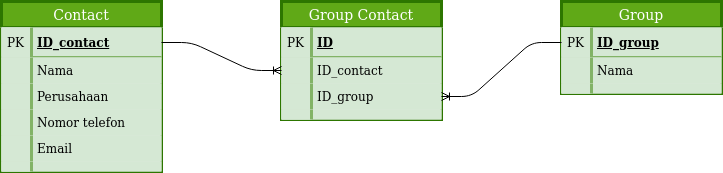

The diagram above was exported from draw.io. Its source (the exported page's mxGraphModel, read from the mxfile embedded in the PNG):
<mxGraphModel dx="1355" dy="776" grid="1" gridSize="10" guides="1" tooltips="1" connect="1" arrows="1" fold="1" page="1" pageScale="1" pageWidth="850" pageHeight="1100" background="#FFFFFF" math="0" shadow="0">
  <root>
    <mxCell id="0" />
    <mxCell id="1" parent="0" />
    <mxCell id="OGLSEi7E3Wdu_CV9gWkr-1" value="Contact" style="swimlane;fontStyle=0;childLayout=stackLayout;horizontal=1;startSize=26;horizontalStack=0;resizeParent=1;resizeParentMax=0;resizeLast=0;collapsible=1;marginBottom=0;align=center;fontSize=14;fillColor=#60a917;strokeColor=#2D7600;fontColor=#ffffff;strokeWidth=3;" vertex="1" parent="1">
      <mxGeometry x="90" y="120" width="160" height="170" as="geometry">
        <mxRectangle x="90" y="120" width="90" height="26" as="alternateBounds" />
      </mxGeometry>
    </mxCell>
    <mxCell id="OGLSEi7E3Wdu_CV9gWkr-2" value="ID_contact" style="shape=partialRectangle;top=0;left=0;right=0;bottom=1;align=left;verticalAlign=middle;fillColor=#d5e8d4;spacingLeft=34;spacingRight=4;overflow=hidden;rotatable=0;points=[[0,0.5],[1,0.5]];portConstraint=eastwest;dropTarget=0;fontStyle=5;fontSize=12;strokeColor=#82b366;strokeWidth=3;" vertex="1" parent="OGLSEi7E3Wdu_CV9gWkr-1">
      <mxGeometry y="26" width="160" height="30" as="geometry" />
    </mxCell>
    <mxCell id="OGLSEi7E3Wdu_CV9gWkr-3" value="PK" style="shape=partialRectangle;top=0;left=0;bottom=0;fillColor=#d5e8d4;align=left;verticalAlign=middle;spacingLeft=4;spacingRight=4;overflow=hidden;rotatable=0;points=[];portConstraint=eastwest;part=1;fontSize=12;strokeColor=#82b366;strokeWidth=3;" vertex="1" connectable="0" parent="OGLSEi7E3Wdu_CV9gWkr-2">
      <mxGeometry width="30" height="30" as="geometry" />
    </mxCell>
    <mxCell id="OGLSEi7E3Wdu_CV9gWkr-4" value="Nama" style="shape=partialRectangle;top=0;left=0;right=0;bottom=0;align=left;verticalAlign=top;fillColor=#d5e8d4;spacingLeft=34;spacingRight=4;overflow=hidden;rotatable=0;points=[[0,0.5],[1,0.5]];portConstraint=eastwest;dropTarget=0;fontSize=12;strokeColor=#82b366;strokeWidth=3;" vertex="1" parent="OGLSEi7E3Wdu_CV9gWkr-1">
      <mxGeometry y="56" width="160" height="26" as="geometry" />
    </mxCell>
    <mxCell id="OGLSEi7E3Wdu_CV9gWkr-5" value="" style="shape=partialRectangle;top=0;left=0;bottom=0;fillColor=#d5e8d4;align=left;verticalAlign=top;spacingLeft=4;spacingRight=4;overflow=hidden;rotatable=0;points=[];portConstraint=eastwest;part=1;fontSize=12;strokeColor=#82b366;strokeWidth=3;" vertex="1" connectable="0" parent="OGLSEi7E3Wdu_CV9gWkr-4">
      <mxGeometry width="30" height="26" as="geometry" />
    </mxCell>
    <mxCell id="OGLSEi7E3Wdu_CV9gWkr-6" value="Perusahaan" style="shape=partialRectangle;top=0;left=0;right=0;bottom=0;align=left;verticalAlign=top;fillColor=#d5e8d4;spacingLeft=34;spacingRight=4;overflow=hidden;rotatable=0;points=[[0,0.5],[1,0.5]];portConstraint=eastwest;dropTarget=0;fontSize=12;strokeColor=#82b366;strokeWidth=3;" vertex="1" parent="OGLSEi7E3Wdu_CV9gWkr-1">
      <mxGeometry y="82" width="160" height="26" as="geometry" />
    </mxCell>
    <mxCell id="OGLSEi7E3Wdu_CV9gWkr-7" value="" style="shape=partialRectangle;top=0;left=0;bottom=0;fillColor=#d5e8d4;align=left;verticalAlign=top;spacingLeft=4;spacingRight=4;overflow=hidden;rotatable=0;points=[];portConstraint=eastwest;part=1;fontSize=12;strokeColor=#82b366;strokeWidth=3;" vertex="1" connectable="0" parent="OGLSEi7E3Wdu_CV9gWkr-6">
      <mxGeometry width="30" height="26" as="geometry" />
    </mxCell>
    <mxCell id="OGLSEi7E3Wdu_CV9gWkr-8" value="Nomor telefon" style="shape=partialRectangle;top=0;left=0;right=0;bottom=0;align=left;verticalAlign=top;fillColor=#d5e8d4;spacingLeft=34;spacingRight=4;overflow=hidden;rotatable=0;points=[[0,0.5],[1,0.5]];portConstraint=eastwest;dropTarget=0;fontSize=12;strokeColor=#82b366;strokeWidth=3;" vertex="1" parent="OGLSEi7E3Wdu_CV9gWkr-1">
      <mxGeometry y="108" width="160" height="26" as="geometry" />
    </mxCell>
    <mxCell id="OGLSEi7E3Wdu_CV9gWkr-9" value="" style="shape=partialRectangle;top=0;left=0;bottom=0;fillColor=#d5e8d4;align=left;verticalAlign=top;spacingLeft=4;spacingRight=4;overflow=hidden;rotatable=0;points=[];portConstraint=eastwest;part=1;fontSize=12;strokeColor=#82b366;strokeWidth=3;" vertex="1" connectable="0" parent="OGLSEi7E3Wdu_CV9gWkr-8">
      <mxGeometry width="30" height="26" as="geometry" />
    </mxCell>
    <mxCell id="OGLSEi7E3Wdu_CV9gWkr-36" value="Email" style="shape=partialRectangle;top=0;left=0;right=0;bottom=0;align=left;verticalAlign=top;fillColor=#d5e8d4;spacingLeft=34;spacingRight=4;overflow=hidden;rotatable=0;points=[[0,0.5],[1,0.5]];portConstraint=eastwest;dropTarget=0;fontSize=12;strokeColor=#82b366;strokeWidth=3;" vertex="1" parent="OGLSEi7E3Wdu_CV9gWkr-1">
      <mxGeometry y="134" width="160" height="26" as="geometry" />
    </mxCell>
    <mxCell id="OGLSEi7E3Wdu_CV9gWkr-37" value="" style="shape=partialRectangle;top=0;left=0;bottom=0;fillColor=#d5e8d4;align=left;verticalAlign=top;spacingLeft=4;spacingRight=4;overflow=hidden;rotatable=0;points=[];portConstraint=eastwest;part=1;fontSize=12;strokeColor=#82b366;strokeWidth=3;" vertex="1" connectable="0" parent="OGLSEi7E3Wdu_CV9gWkr-36">
      <mxGeometry width="30" height="26" as="geometry" />
    </mxCell>
    <mxCell id="OGLSEi7E3Wdu_CV9gWkr-10" value="" style="shape=partialRectangle;top=0;left=0;right=0;bottom=0;align=left;verticalAlign=top;fillColor=#d5e8d4;spacingLeft=34;spacingRight=4;overflow=hidden;rotatable=0;points=[[0,0.5],[1,0.5]];portConstraint=eastwest;dropTarget=0;fontSize=12;strokeColor=#82b366;strokeWidth=3;" vertex="1" parent="OGLSEi7E3Wdu_CV9gWkr-1">
      <mxGeometry y="160" width="160" height="10" as="geometry" />
    </mxCell>
    <mxCell id="OGLSEi7E3Wdu_CV9gWkr-11" value="" style="shape=partialRectangle;top=0;left=0;bottom=0;fillColor=#d5e8d4;align=left;verticalAlign=top;spacingLeft=4;spacingRight=4;overflow=hidden;rotatable=0;points=[];portConstraint=eastwest;part=1;fontSize=12;strokeColor=#82b366;strokeWidth=3;" vertex="1" connectable="0" parent="OGLSEi7E3Wdu_CV9gWkr-10">
      <mxGeometry width="30" height="10" as="geometry" />
    </mxCell>
    <mxCell id="OGLSEi7E3Wdu_CV9gWkr-51" value="Group" style="swimlane;fontStyle=0;childLayout=stackLayout;horizontal=1;startSize=26;horizontalStack=0;resizeParent=1;resizeParentMax=0;resizeLast=0;collapsible=1;marginBottom=0;align=center;fontSize=14;fillColor=#60a917;strokeColor=#2D7600;fontColor=#ffffff;strokeWidth=3;" vertex="1" parent="1">
      <mxGeometry x="650" y="120" width="160" height="92" as="geometry">
        <mxRectangle x="90" y="120" width="90" height="26" as="alternateBounds" />
      </mxGeometry>
    </mxCell>
    <mxCell id="OGLSEi7E3Wdu_CV9gWkr-52" value="ID_group" style="shape=partialRectangle;top=0;left=0;right=0;bottom=1;align=left;verticalAlign=middle;fillColor=#d5e8d4;spacingLeft=34;spacingRight=4;overflow=hidden;rotatable=0;points=[[0,0.5],[1,0.5]];portConstraint=eastwest;dropTarget=0;fontStyle=5;fontSize=12;strokeColor=#82b366;strokeWidth=3;" vertex="1" parent="OGLSEi7E3Wdu_CV9gWkr-51">
      <mxGeometry y="26" width="160" height="30" as="geometry" />
    </mxCell>
    <mxCell id="OGLSEi7E3Wdu_CV9gWkr-53" value="PK" style="shape=partialRectangle;top=0;left=0;bottom=0;fillColor=#d5e8d4;align=left;verticalAlign=middle;spacingLeft=4;spacingRight=4;overflow=hidden;rotatable=0;points=[];portConstraint=eastwest;part=1;fontSize=12;strokeColor=#82b366;strokeWidth=3;" vertex="1" connectable="0" parent="OGLSEi7E3Wdu_CV9gWkr-52">
      <mxGeometry width="30" height="30" as="geometry" />
    </mxCell>
    <mxCell id="OGLSEi7E3Wdu_CV9gWkr-54" value="Nama" style="shape=partialRectangle;top=0;left=0;right=0;bottom=0;align=left;verticalAlign=top;fillColor=#d5e8d4;spacingLeft=34;spacingRight=4;overflow=hidden;rotatable=0;points=[[0,0.5],[1,0.5]];portConstraint=eastwest;dropTarget=0;fontSize=12;strokeColor=#82b366;strokeWidth=3;" vertex="1" parent="OGLSEi7E3Wdu_CV9gWkr-51">
      <mxGeometry y="56" width="160" height="26" as="geometry" />
    </mxCell>
    <mxCell id="OGLSEi7E3Wdu_CV9gWkr-55" value="" style="shape=partialRectangle;top=0;left=0;bottom=0;fillColor=#d5e8d4;align=left;verticalAlign=top;spacingLeft=4;spacingRight=4;overflow=hidden;rotatable=0;points=[];portConstraint=eastwest;part=1;fontSize=12;strokeColor=#82b366;strokeWidth=3;" vertex="1" connectable="0" parent="OGLSEi7E3Wdu_CV9gWkr-54">
      <mxGeometry width="30" height="26" as="geometry" />
    </mxCell>
    <mxCell id="OGLSEi7E3Wdu_CV9gWkr-62" value="" style="shape=partialRectangle;top=0;left=0;right=0;bottom=0;align=left;verticalAlign=top;fillColor=#d5e8d4;spacingLeft=34;spacingRight=4;overflow=hidden;rotatable=0;points=[[0,0.5],[1,0.5]];portConstraint=eastwest;dropTarget=0;fontSize=12;strokeColor=#82b366;strokeWidth=3;" vertex="1" parent="OGLSEi7E3Wdu_CV9gWkr-51">
      <mxGeometry y="82" width="160" height="10" as="geometry" />
    </mxCell>
    <mxCell id="OGLSEi7E3Wdu_CV9gWkr-63" value="" style="shape=partialRectangle;top=0;left=0;bottom=0;fillColor=#d5e8d4;align=left;verticalAlign=top;spacingLeft=4;spacingRight=4;overflow=hidden;rotatable=0;points=[];portConstraint=eastwest;part=1;fontSize=12;strokeColor=#82b366;strokeWidth=3;" vertex="1" connectable="0" parent="OGLSEi7E3Wdu_CV9gWkr-62">
      <mxGeometry width="30" height="10" as="geometry" />
    </mxCell>
    <mxCell id="OGLSEi7E3Wdu_CV9gWkr-38" value="Group Contact" style="swimlane;fontStyle=0;childLayout=stackLayout;horizontal=1;startSize=26;horizontalStack=0;resizeParent=1;resizeParentMax=0;resizeLast=0;collapsible=1;marginBottom=0;align=center;fontSize=14;fillColor=#60a917;strokeColor=#2D7600;fontColor=#ffffff;strokeWidth=3;" vertex="1" parent="1">
      <mxGeometry x="370" y="120" width="160" height="118" as="geometry">
        <mxRectangle x="90" y="120" width="90" height="26" as="alternateBounds" />
      </mxGeometry>
    </mxCell>
    <mxCell id="OGLSEi7E3Wdu_CV9gWkr-39" value="ID" style="shape=partialRectangle;top=0;left=0;right=0;bottom=1;align=left;verticalAlign=middle;fillColor=#d5e8d4;spacingLeft=34;spacingRight=4;overflow=hidden;rotatable=0;points=[[0,0.5],[1,0.5]];portConstraint=eastwest;dropTarget=0;fontStyle=5;fontSize=12;strokeColor=#82b366;strokeWidth=3;" vertex="1" parent="OGLSEi7E3Wdu_CV9gWkr-38">
      <mxGeometry y="26" width="160" height="30" as="geometry" />
    </mxCell>
    <mxCell id="OGLSEi7E3Wdu_CV9gWkr-40" value="PK" style="shape=partialRectangle;top=0;left=0;bottom=0;fillColor=#d5e8d4;align=left;verticalAlign=middle;spacingLeft=4;spacingRight=4;overflow=hidden;rotatable=0;points=[];portConstraint=eastwest;part=1;fontSize=12;strokeColor=#82b366;strokeWidth=3;" vertex="1" connectable="0" parent="OGLSEi7E3Wdu_CV9gWkr-39">
      <mxGeometry width="30" height="30" as="geometry" />
    </mxCell>
    <mxCell id="OGLSEi7E3Wdu_CV9gWkr-41" value="ID_contact" style="shape=partialRectangle;top=0;left=0;right=0;bottom=0;align=left;verticalAlign=top;fillColor=#d5e8d4;spacingLeft=34;spacingRight=4;overflow=hidden;rotatable=0;points=[[0,0.5],[1,0.5]];portConstraint=eastwest;dropTarget=0;fontSize=12;strokeColor=#82b366;strokeWidth=3;" vertex="1" parent="OGLSEi7E3Wdu_CV9gWkr-38">
      <mxGeometry y="56" width="160" height="26" as="geometry" />
    </mxCell>
    <mxCell id="OGLSEi7E3Wdu_CV9gWkr-42" value="" style="shape=partialRectangle;top=0;left=0;bottom=0;fillColor=#d5e8d4;align=left;verticalAlign=top;spacingLeft=4;spacingRight=4;overflow=hidden;rotatable=0;points=[];portConstraint=eastwest;part=1;fontSize=12;strokeColor=#82b366;strokeWidth=3;" vertex="1" connectable="0" parent="OGLSEi7E3Wdu_CV9gWkr-41">
      <mxGeometry width="30" height="26" as="geometry" />
    </mxCell>
    <mxCell id="OGLSEi7E3Wdu_CV9gWkr-43" value="ID_group" style="shape=partialRectangle;top=0;left=0;right=0;bottom=0;align=left;verticalAlign=top;fillColor=#d5e8d4;spacingLeft=34;spacingRight=4;overflow=hidden;rotatable=0;points=[[0,0.5],[1,0.5]];portConstraint=eastwest;dropTarget=0;fontSize=12;strokeColor=#82b366;strokeWidth=3;" vertex="1" parent="OGLSEi7E3Wdu_CV9gWkr-38">
      <mxGeometry y="82" width="160" height="26" as="geometry" />
    </mxCell>
    <mxCell id="OGLSEi7E3Wdu_CV9gWkr-44" value="" style="shape=partialRectangle;top=0;left=0;bottom=0;fillColor=#d5e8d4;align=left;verticalAlign=top;spacingLeft=4;spacingRight=4;overflow=hidden;rotatable=0;points=[];portConstraint=eastwest;part=1;fontSize=12;strokeColor=#82b366;strokeWidth=3;" vertex="1" connectable="0" parent="OGLSEi7E3Wdu_CV9gWkr-43">
      <mxGeometry width="30" height="26" as="geometry" />
    </mxCell>
    <mxCell id="OGLSEi7E3Wdu_CV9gWkr-49" value="" style="shape=partialRectangle;top=0;left=0;right=0;bottom=0;align=left;verticalAlign=top;fillColor=#d5e8d4;spacingLeft=34;spacingRight=4;overflow=hidden;rotatable=0;points=[[0,0.5],[1,0.5]];portConstraint=eastwest;dropTarget=0;fontSize=12;strokeColor=#82b366;strokeWidth=3;" vertex="1" parent="OGLSEi7E3Wdu_CV9gWkr-38">
      <mxGeometry y="108" width="160" height="10" as="geometry" />
    </mxCell>
    <mxCell id="OGLSEi7E3Wdu_CV9gWkr-50" value="" style="shape=partialRectangle;top=0;left=0;bottom=0;fillColor=#d5e8d4;align=left;verticalAlign=top;spacingLeft=4;spacingRight=4;overflow=hidden;rotatable=0;points=[];portConstraint=eastwest;part=1;fontSize=12;strokeColor=#82b366;strokeWidth=3;" vertex="1" connectable="0" parent="OGLSEi7E3Wdu_CV9gWkr-49">
      <mxGeometry width="30" height="10" as="geometry" />
    </mxCell>
    <mxCell id="OGLSEi7E3Wdu_CV9gWkr-64" value="" style="edgeStyle=entityRelationEdgeStyle;fontSize=12;html=1;endArrow=ERoneToMany;exitX=1;exitY=0.5;exitDx=0;exitDy=0;entryX=0;entryY=0.5;entryDx=0;entryDy=0;" edge="1" parent="1" source="OGLSEi7E3Wdu_CV9gWkr-2" target="OGLSEi7E3Wdu_CV9gWkr-41">
      <mxGeometry width="100" height="100" relative="1" as="geometry">
        <mxPoint x="380" y="400" as="sourcePoint" />
        <mxPoint x="480" y="300" as="targetPoint" />
      </mxGeometry>
    </mxCell>
    <mxCell id="OGLSEi7E3Wdu_CV9gWkr-65" value="" style="edgeStyle=entityRelationEdgeStyle;fontSize=12;html=1;endArrow=ERoneToMany;" edge="1" parent="1" source="OGLSEi7E3Wdu_CV9gWkr-52" target="OGLSEi7E3Wdu_CV9gWkr-43">
      <mxGeometry width="100" height="100" relative="1" as="geometry">
        <mxPoint x="380" y="400" as="sourcePoint" />
        <mxPoint x="690" y="370" as="targetPoint" />
      </mxGeometry>
    </mxCell>
  </root>
</mxGraphModel>